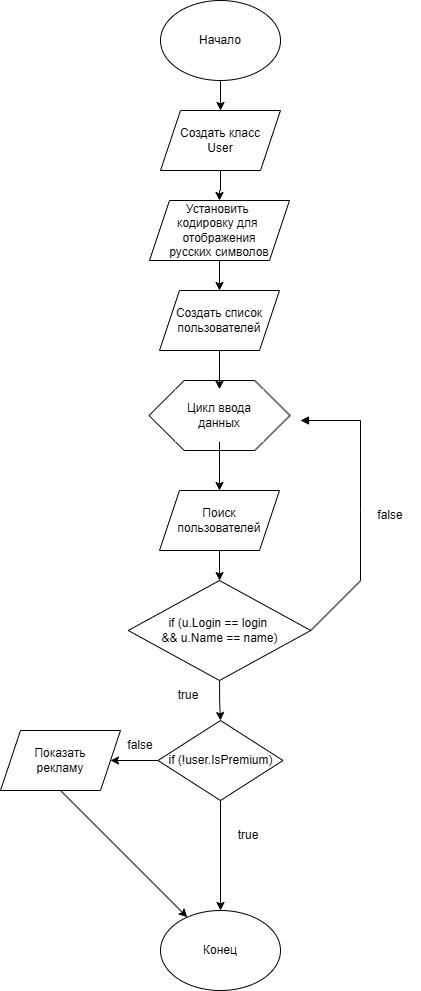

The diagram above was exported from draw.io. Its source (the exported page's mxGraphModel, read from the mxfile embedded in the PNG):
<mxGraphModel dx="1386" dy="785" grid="1" gridSize="10" guides="1" tooltips="1" connect="1" arrows="1" fold="1" page="1" pageScale="1" pageWidth="827" pageHeight="1169" math="0" shadow="0">
  <root>
    <mxCell id="0" />
    <mxCell id="1" parent="0" />
    <mxCell id="OvPy3r0spWOH9IC-nQ0_-31" value="" style="edgeStyle=orthogonalEdgeStyle;rounded=0;orthogonalLoop=1;jettySize=auto;html=1;" parent="1" source="OvPy3r0spWOH9IC-nQ0_-1" target="OvPy3r0spWOH9IC-nQ0_-6" edge="1">
      <mxGeometry relative="1" as="geometry" />
    </mxCell>
    <mxCell id="OvPy3r0spWOH9IC-nQ0_-1" value="Начало" style="ellipse;whiteSpace=wrap;html=1;" parent="1" vertex="1">
      <mxGeometry x="300" y="150" width="120" height="80" as="geometry" />
    </mxCell>
    <mxCell id="OvPy3r0spWOH9IC-nQ0_-35" value="" style="edgeStyle=orthogonalEdgeStyle;rounded=0;orthogonalLoop=1;jettySize=auto;html=1;" parent="1" source="OvPy3r0spWOH9IC-nQ0_-4" target="OvPy3r0spWOH9IC-nQ0_-5" edge="1">
      <mxGeometry relative="1" as="geometry" />
    </mxCell>
    <mxCell id="OvPy3r0spWOH9IC-nQ0_-4" value="Установить&amp;nbsp;&lt;div&gt;кодировку для&amp;nbsp;&lt;/div&gt;&lt;div&gt;отображения&lt;/div&gt;&lt;div&gt;русских символов&lt;/div&gt;" style="shape=parallelogram;perimeter=parallelogramPerimeter;whiteSpace=wrap;html=1;fixedSize=1;" parent="1" vertex="1">
      <mxGeometry x="289" y="350" width="140" height="60" as="geometry" />
    </mxCell>
    <mxCell id="OvPy3r0spWOH9IC-nQ0_-36" value="" style="edgeStyle=orthogonalEdgeStyle;rounded=0;orthogonalLoop=1;jettySize=auto;html=1;" parent="1" source="OvPy3r0spWOH9IC-nQ0_-5" target="OvPy3r0spWOH9IC-nQ0_-19" edge="1">
      <mxGeometry relative="1" as="geometry" />
    </mxCell>
    <mxCell id="OvPy3r0spWOH9IC-nQ0_-5" value="Создать список&lt;div&gt;пользователей&lt;/div&gt;" style="shape=parallelogram;perimeter=parallelogramPerimeter;whiteSpace=wrap;html=1;fixedSize=1;" parent="1" vertex="1">
      <mxGeometry x="299" y="440" width="120" height="60" as="geometry" />
    </mxCell>
    <mxCell id="OvPy3r0spWOH9IC-nQ0_-32" value="" style="edgeStyle=orthogonalEdgeStyle;rounded=0;orthogonalLoop=1;jettySize=auto;html=1;" parent="1" source="OvPy3r0spWOH9IC-nQ0_-6" target="OvPy3r0spWOH9IC-nQ0_-4" edge="1">
      <mxGeometry relative="1" as="geometry" />
    </mxCell>
    <mxCell id="OvPy3r0spWOH9IC-nQ0_-6" value="Создать класс&lt;div&gt;User&lt;/div&gt;" style="shape=parallelogram;perimeter=parallelogramPerimeter;whiteSpace=wrap;html=1;fixedSize=1;" parent="1" vertex="1">
      <mxGeometry x="300" y="260" width="120" height="60" as="geometry" />
    </mxCell>
    <mxCell id="OvPy3r0spWOH9IC-nQ0_-21" value="" style="group" parent="1" vertex="1" connectable="0">
      <mxGeometry x="288.5" y="530" width="141" height="70" as="geometry" />
    </mxCell>
    <mxCell id="OvPy3r0spWOH9IC-nQ0_-13" value="" style="endArrow=none;html=1;rounded=0;" parent="OvPy3r0spWOH9IC-nQ0_-21" edge="1">
      <mxGeometry width="50" height="50" relative="1" as="geometry">
        <mxPoint x="141" y="35" as="sourcePoint" />
        <mxPoint x="105.75" as="targetPoint" />
      </mxGeometry>
    </mxCell>
    <mxCell id="OvPy3r0spWOH9IC-nQ0_-14" value="" style="endArrow=none;html=1;rounded=0;" parent="OvPy3r0spWOH9IC-nQ0_-21" edge="1">
      <mxGeometry width="50" height="50" relative="1" as="geometry">
        <mxPoint x="105.75" y="70" as="sourcePoint" />
        <mxPoint x="141" y="35" as="targetPoint" />
        <Array as="points" />
      </mxGeometry>
    </mxCell>
    <mxCell id="OvPy3r0spWOH9IC-nQ0_-15" value="" style="endArrow=none;html=1;rounded=0;" parent="OvPy3r0spWOH9IC-nQ0_-21" edge="1">
      <mxGeometry width="50" height="50" relative="1" as="geometry">
        <mxPoint x="35.25" y="70" as="sourcePoint" />
        <mxPoint x="35.25" as="targetPoint" />
        <Array as="points">
          <mxPoint y="35" />
        </Array>
      </mxGeometry>
    </mxCell>
    <mxCell id="OvPy3r0spWOH9IC-nQ0_-16" value="" style="endArrow=none;html=1;rounded=0;" parent="OvPy3r0spWOH9IC-nQ0_-21" edge="1">
      <mxGeometry width="50" height="50" relative="1" as="geometry">
        <mxPoint x="35.25" as="sourcePoint" />
        <mxPoint x="105.75" as="targetPoint" />
      </mxGeometry>
    </mxCell>
    <mxCell id="OvPy3r0spWOH9IC-nQ0_-17" value="" style="endArrow=none;html=1;rounded=0;" parent="OvPy3r0spWOH9IC-nQ0_-21" edge="1">
      <mxGeometry width="50" height="50" relative="1" as="geometry">
        <mxPoint x="35.25" y="70" as="sourcePoint" />
        <mxPoint x="105.75" y="70" as="targetPoint" />
      </mxGeometry>
    </mxCell>
    <mxCell id="OvPy3r0spWOH9IC-nQ0_-18" value="&lt;span style=&quot;color: rgba(0, 0, 0, 0); font-family: monospace; font-size: 0px; text-align: start; text-wrap: nowrap;&quot;&gt;скау&lt;/span&gt;" style="text;html=1;align=center;verticalAlign=middle;whiteSpace=wrap;rounded=0;" parent="OvPy3r0spWOH9IC-nQ0_-21" vertex="1">
      <mxGeometry x="35.25" y="8.75" width="52.875" height="43.75" as="geometry" />
    </mxCell>
    <mxCell id="OvPy3r0spWOH9IC-nQ0_-19" value="Цикл ввода данных" style="whiteSpace=wrap;html=1;strokeColor=none;" parent="OvPy3r0spWOH9IC-nQ0_-21" vertex="1">
      <mxGeometry x="26.4375" y="8.75" width="88.125" height="52.5" as="geometry" />
    </mxCell>
    <mxCell id="OvPy3r0spWOH9IC-nQ0_-38" value="" style="edgeStyle=orthogonalEdgeStyle;rounded=0;orthogonalLoop=1;jettySize=auto;html=1;" parent="1" source="OvPy3r0spWOH9IC-nQ0_-22" target="OvPy3r0spWOH9IC-nQ0_-30" edge="1">
      <mxGeometry relative="1" as="geometry" />
    </mxCell>
    <mxCell id="OvPy3r0spWOH9IC-nQ0_-22" value="Поиск пользователей" style="shape=parallelogram;perimeter=parallelogramPerimeter;whiteSpace=wrap;html=1;fixedSize=1;" parent="1" vertex="1">
      <mxGeometry x="299" y="640" width="120" height="60" as="geometry" />
    </mxCell>
    <mxCell id="OvPy3r0spWOH9IC-nQ0_-45" value="" style="edgeStyle=orthogonalEdgeStyle;rounded=0;orthogonalLoop=1;jettySize=auto;html=1;" parent="1" source="OvPy3r0spWOH9IC-nQ0_-26" target="OvPy3r0spWOH9IC-nQ0_-27" edge="1">
      <mxGeometry relative="1" as="geometry" />
    </mxCell>
    <mxCell id="OvPy3r0spWOH9IC-nQ0_-46" value="" style="edgeStyle=orthogonalEdgeStyle;rounded=0;orthogonalLoop=1;jettySize=auto;html=1;" parent="1" source="OvPy3r0spWOH9IC-nQ0_-26" target="OvPy3r0spWOH9IC-nQ0_-29" edge="1">
      <mxGeometry relative="1" as="geometry" />
    </mxCell>
    <mxCell id="OvPy3r0spWOH9IC-nQ0_-26" value="if (!user.IsPremium)" style="rhombus;whiteSpace=wrap;html=1;" parent="1" vertex="1">
      <mxGeometry x="297.5" y="870" width="125" height="80" as="geometry" />
    </mxCell>
    <mxCell id="OvPy3r0spWOH9IC-nQ0_-27" value="Конец" style="ellipse;whiteSpace=wrap;html=1;" parent="1" vertex="1">
      <mxGeometry x="300" y="1060" width="120" height="80" as="geometry" />
    </mxCell>
    <mxCell id="OvPy3r0spWOH9IC-nQ0_-29" value="Показать&lt;div&gt;рекламу&lt;/div&gt;" style="shape=parallelogram;perimeter=parallelogramPerimeter;whiteSpace=wrap;html=1;fixedSize=1;" parent="1" vertex="1">
      <mxGeometry x="140" y="880" width="120" height="60" as="geometry" />
    </mxCell>
    <mxCell id="OvPy3r0spWOH9IC-nQ0_-42" value="" style="edgeStyle=orthogonalEdgeStyle;rounded=0;orthogonalLoop=1;jettySize=auto;html=1;" parent="1" source="OvPy3r0spWOH9IC-nQ0_-30" target="OvPy3r0spWOH9IC-nQ0_-26" edge="1">
      <mxGeometry relative="1" as="geometry" />
    </mxCell>
    <mxCell id="OvPy3r0spWOH9IC-nQ0_-30" value="if (u.Login == login&amp;nbsp;&lt;div&gt;&amp;amp;&amp;amp; u.Name == name)&lt;/div&gt;" style="rhombus;whiteSpace=wrap;html=1;" parent="1" vertex="1">
      <mxGeometry x="267.75" y="730" width="182.5" height="100" as="geometry" />
    </mxCell>
    <mxCell id="OvPy3r0spWOH9IC-nQ0_-37" value="" style="edgeStyle=orthogonalEdgeStyle;rounded=0;orthogonalLoop=1;jettySize=auto;html=1;" parent="1" source="OvPy3r0spWOH9IC-nQ0_-19" target="OvPy3r0spWOH9IC-nQ0_-22" edge="1">
      <mxGeometry relative="1" as="geometry" />
    </mxCell>
    <mxCell id="OvPy3r0spWOH9IC-nQ0_-40" value="" style="endArrow=none;html=1;rounded=0;" parent="1" edge="1">
      <mxGeometry width="50" height="50" relative="1" as="geometry">
        <mxPoint x="450.25" y="780" as="sourcePoint" />
        <mxPoint x="500.25" y="730" as="targetPoint" />
      </mxGeometry>
    </mxCell>
    <mxCell id="OvPy3r0spWOH9IC-nQ0_-41" value="" style="endArrow=block;html=1;rounded=0;endFill=1;" parent="1" edge="1">
      <mxGeometry width="50" height="50" relative="1" as="geometry">
        <mxPoint x="500" y="730" as="sourcePoint" />
        <mxPoint x="440" y="570" as="targetPoint" />
        <Array as="points">
          <mxPoint x="500" y="660" />
          <mxPoint x="500" y="570" />
        </Array>
      </mxGeometry>
    </mxCell>
    <mxCell id="OvPy3r0spWOH9IC-nQ0_-43" value="true" style="text;html=1;align=center;verticalAlign=middle;whiteSpace=wrap;rounded=0;" parent="1" vertex="1">
      <mxGeometry x="297.5" y="830" width="60" height="30" as="geometry" />
    </mxCell>
    <mxCell id="OvPy3r0spWOH9IC-nQ0_-44" value="false" style="text;html=1;align=center;verticalAlign=middle;whiteSpace=wrap;rounded=0;" parent="1" vertex="1">
      <mxGeometry x="500" y="650" width="60" height="30" as="geometry" />
    </mxCell>
    <mxCell id="OvPy3r0spWOH9IC-nQ0_-47" value="" style="endArrow=classic;html=1;rounded=0;exitX=0.5;exitY=1;exitDx=0;exitDy=0;" parent="1" source="OvPy3r0spWOH9IC-nQ0_-29" target="OvPy3r0spWOH9IC-nQ0_-27" edge="1">
      <mxGeometry width="50" height="50" relative="1" as="geometry">
        <mxPoint x="330" y="860" as="sourcePoint" />
        <mxPoint x="380" y="810" as="targetPoint" />
      </mxGeometry>
    </mxCell>
    <mxCell id="OvPy3r0spWOH9IC-nQ0_-48" value="true" style="text;html=1;align=center;verticalAlign=middle;whiteSpace=wrap;rounded=0;" parent="1" vertex="1">
      <mxGeometry x="357.5" y="970" width="60" height="30" as="geometry" />
    </mxCell>
    <mxCell id="OvPy3r0spWOH9IC-nQ0_-49" value="false" style="text;html=1;align=center;verticalAlign=middle;whiteSpace=wrap;rounded=0;" parent="1" vertex="1">
      <mxGeometry x="250" y="880" width="60" height="30" as="geometry" />
    </mxCell>
  </root>
</mxGraphModel>